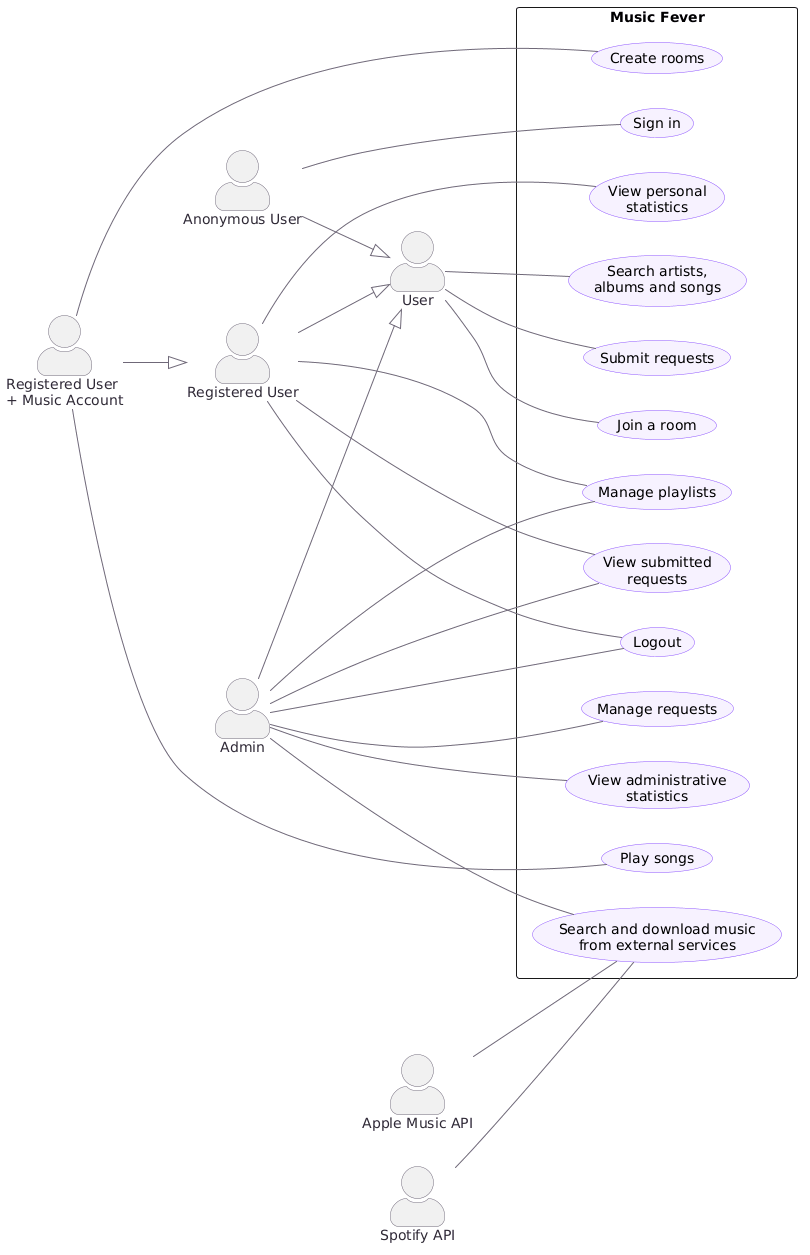

The diagram above was rendered by PlantUML. Its source (embedded in the PNG):
@startuml
left to right direction

skinparam packageStyle rectangle
skinparam actorStyle awesome

skinparam usecase {
    BackgroundColor #F7F2FF
    BorderColor #8C52FF
    ArrowColor #6F6878
}

skinparam actor {
    BorderColor #6F6878
    FontColor #2F2936
}

' ACTORS

actor "User" as User
actor "Anonymous User" as Anonymous
actor "Registered User" as Registered
actor "Registered User\n+ Music Account" as MusicUser
actor "Admin" as Admin

actor "Spotify API" as Spotify
actor "Apple Music API" as AppleMusic

' Actor generalization
Anonymous --|> User
Registered --|> User
MusicUser --|> Registered
Admin --|> User


rectangle "Music Fever" {

    ' Common functionality
    usecase "Search artists,\nalbums and songs" as UC_Search
    usecase "Join a room" as UC_JoinRoom
    usecase "Submit requests" as UC_SubmitRequests

    ' Anonymous
    usecase "Sign in" as UC_SignIn

    ' Registered
    usecase "Manage playlists" as UC_Playlists
    usecase "View personal\nstatistics" as UC_PersonalStats
    usecase "View submitted\nrequests" as UC_ViewRequests
    usecase "Logout" as UC_Logout

    ' Registered + Music Account
    usecase "Play songs" as UC_PlaySongs
    usecase "Create rooms" as UC_CreateRooms

    ' Admin
    usecase "Search and download music\nfrom external services" as UC_ExternalMusic
    usecase "Manage requests" as UC_ManageRequests
    usecase "View administrative\nstatistics" as UC_AdminStats
}

' COMMON USER CAPABILITIES
User -- UC_Search
User -- UC_JoinRoom
User -- UC_SubmitRequests

' ANONYMOUS USER
Anonymous -- UC_SignIn

' REGISTERED USER
Registered -- UC_Playlists
Registered -- UC_PersonalStats
Registered -- UC_ViewRequests
Registered -- UC_Logout

' REGISTERED + MUSIC ACCOUNT
MusicUser -- UC_PlaySongs
MusicUser -- UC_CreateRooms

' ADMIN
Admin -- UC_Playlists
Admin -- UC_ViewRequests
Admin -- UC_ExternalMusic
Admin -- UC_ManageRequests
Admin -- UC_AdminStats
Admin -- UC_Logout

' EXTERNAL SERVICES
Spotify -- UC_ExternalMusic
AppleMusic -- UC_ExternalMusic
@enduml